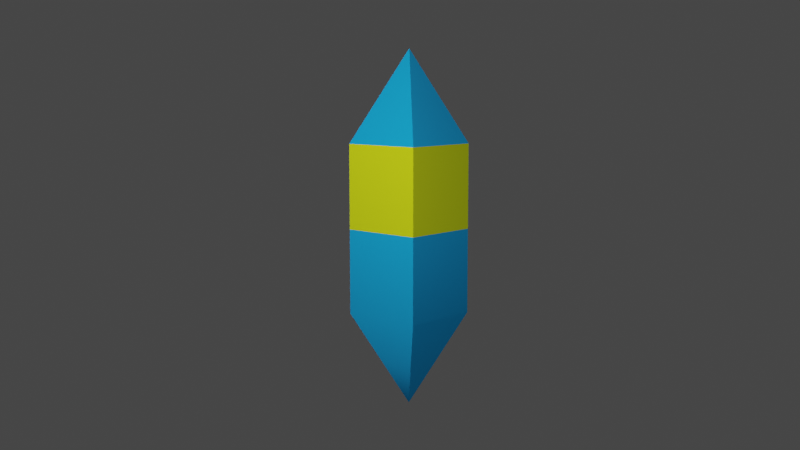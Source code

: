 # Source: Pill1.blend  (saved by Blender 3.0.42; exported with 4.5.12 LTS)
import bpy
from mathutils import Matrix  # noqa: F401  (used for matrix-valued properties, if any)

bpy.ops.wm.read_factory_settings(use_empty=True)
scene = bpy.context.scene
scene.name = 'Scene'

# ---- collections
col_pill = bpy.data.collections.new('Pill'); scene.collection.children.link(col_pill)

# ---- materials (node trees are filled in below, after node groups)
mat_material = bpy.data.materials.new('Material')
mat_material.alpha_threshold = 0.0
mat_material.use_transparent_shadow = False
mat_material.line_color = (0.0, 0.0, 0.0, 1.0)
mat_material_001 = bpy.data.materials.new('Material.001')
mat_material_001.alpha_threshold = 0.0
mat_material_001.use_transparent_shadow = False
mat_material_001.line_color = (0.0, 0.0, 0.0, 1.0)

# ---- node groups
ng_auto_smooth = bpy.data.node_groups.new('Auto Smooth', 'GeometryNodeTree')
_s = ng_auto_smooth.interface.new_socket(name='Geometry', in_out='OUTPUT', socket_type='NodeSocketGeometry')
_s = ng_auto_smooth.interface.new_socket(name='Geometry', in_out='INPUT', socket_type='NodeSocketGeometry')
_s = ng_auto_smooth.interface.new_socket(name='Angle', in_out='INPUT', socket_type='NodeSocketFloat')
_s.subtype = 'ANGLE'
_s.min_value = 0.0
_s.max_value = 3.142
ng_auto_smooth.is_modifier = True
_N = ng_auto_smooth.nodes; _L = ng_auto_smooth.links
n0 = _N.new('NodeGroupOutput'); n0.name = 'Group Output'; n0.location = (480, -100)
n1 = _N.new('NodeGroupInput'); n1.name = 'Group Input'; n1.location = (-420, -300)
n2 = _N.new('NodeGroupInput'); n2.name = 'Group Input.001'; n2.location = (-60, -100)
n3 = _N.new('GeometryNodeSetShadeSmooth'); n3.name = 'Set Shade Smooth'; n3.location = (120, -100)
n3.domain = 'EDGE'
n4 = _N.new('GeometryNodeSetShadeSmooth'); n4.name = 'Set Shade Smooth.001'; n4.location = (300, -100)
n5 = _N.new('GeometryNodeInputMeshEdgeAngle'); n5.name = 'Edge Angle'; n5.location = (-420, -220)
n6 = _N.new('GeometryNodeInputEdgeSmooth'); n6.name = 'Is Edge Smooth'; n6.location = (-60, -160)
n7 = _N.new('GeometryNodeInputShadeSmooth'); n7.name = 'Is Face Smooth'; n7.location = (-240, -340)
n8 = _N.new('FunctionNodeBooleanMath'); n8.name = 'Boolean Math'; n8.location = (-60, -220)
n9 = _N.new('FunctionNodeCompare'); n9.name = 'Compare'; n9.location = (-240, -180)
n9.operation = 'LESS_EQUAL'
_L.new(n5.outputs[0], n9.inputs[0])
_L.new(n4.outputs[0], n0.inputs[0])
_L.new(n1.outputs[1], n9.inputs[1])
_L.new(n9.outputs[0], n8.inputs[0])
_L.new(n7.outputs[0], n8.inputs[1])
_L.new(n2.outputs[0], n3.inputs[0])
_L.new(n6.outputs[0], n3.inputs[1])
_L.new(n3.outputs[0], n4.inputs[0])
_L.new(n8.outputs[0], n3.inputs[2])
n0.is_active_output = True

# ---- material node trees
mat_material.use_nodes = True; mat_material.node_tree.nodes.clear()
_N = mat_material.node_tree.nodes; _L = mat_material.node_tree.links
n0 = _N.new('ShaderNodeOutputMaterial'); n0.name = 'Material Output'; n0.location = (300, 300)
n1 = _N.new('ShaderNodeBsdfPrincipled'); n1.name = 'Principled BSDF'; n1.location = (10, 300)
n1.distribution = 'GGX'
n1.subsurface_method = 'RANDOM_WALK_SKIN'
n1.inputs[0].default_value = (0.0, 0.3654, 0.8, 1.0)
n1.inputs[2].default_value = 1.0
n1.inputs[3].default_value = 1.45
n1.inputs[27].default_value = (0.0, 0.0, 0.0, 1.0)
n1.inputs[28].default_value = 1.0
_L.new(n1.outputs[0], n0.inputs[0])
n0.is_active_output = True
mat_material_001.use_nodes = True; mat_material_001.node_tree.nodes.clear()
_N = mat_material_001.node_tree.nodes; _L = mat_material_001.node_tree.links
n0 = _N.new('ShaderNodeOutputMaterial'); n0.name = 'Material Output'; n0.location = (300, 300)
n1 = _N.new('ShaderNodeBsdfPrincipled'); n1.name = 'Principled BSDF'; n1.location = (10, 300)
n1.distribution = 'GGX'
n1.subsurface_method = 'RANDOM_WALK_SKIN'
n1.inputs[0].default_value = (0.6725, 0.8, 0.0, 1.0)
n1.inputs[2].default_value = 1.0
n1.inputs[3].default_value = 1.45
n1.inputs[27].default_value = (0.0, 0.0, 0.0, 1.0)
n1.inputs[28].default_value = 1.0
_L.new(n1.outputs[0], n0.inputs[0])
n0.is_active_output = True

# ---- world
world_world = bpy.data.worlds.new('World'); scene.world = world_world
world_world.use_nodes = True; world_world.node_tree.nodes.clear()
_N = world_world.node_tree.nodes; _L = world_world.node_tree.links
n0 = _N.new('ShaderNodeOutputWorld'); n0.name = 'World Output'; n0.location = (300, 300)
n1 = _N.new('ShaderNodeBackground'); n1.name = 'Background'; n1.location = (10, 300)
n1.inputs[0].default_value = (0.05088, 0.05088, 0.05088, 1.0)
_L.new(n1.outputs[0], n0.inputs[0])
n0.is_active_output = True
world_world.color = (0.05088, 0.05088, 0.05088)
world_world.use_sun_shadow = False
world_world.sun_shadow_jitter_overblur = 0.0

# ---- cameras
cam_camera = bpy.data.cameras.new('Camera')

# ---- lights
light_spot = bpy.data.lights.new('Spot', 'SPOT')
light_spot.transmission_factor = 0.0
light_spot.energy = 3500.0
light_spot.shadow_soft_size = 0.25
light_spot.shadow_maximum_resolution = 0.006
light_spot.use_absolute_resolution = True
light_spot_001 = bpy.data.lights.new('Spot.001', 'SPOT')
light_spot_001.transmission_factor = 0.0
light_spot_001.energy = 591.3
light_spot_001.shadow_soft_size = 0.51
light_spot_001.shadow_maximum_resolution = 0.006
light_spot_001.use_absolute_resolution = True
light_spot_001.spot_size = 1.08
light_spot_002 = bpy.data.lights.new('Spot.002', 'SPOT')
light_spot_002.transmission_factor = 0.0
light_spot_002.energy = 1130.0
light_spot_002.shadow_soft_size = 0.51
light_spot_002.shadow_maximum_resolution = 0.006
light_spot_002.use_absolute_resolution = True
light_spot_002.spot_size = 1.08

# ---- meshes
me_cube = bpy.data.meshes.new('Cube')
me_cube.from_pydata([(0.993, 0.9982, 0.0), (-0.993, -0.9982, 0.0), (0.993, -0.9982, 0.0), (-0.993, 0.9982, 0.0), (0.993, 0.9982, -2.034), (0.993, -0.9982, -2.034), (-0.993, 0.9982, -2.034), (-0.993, -0.9982, -2.034), (0.0, 0.0, -4.251)], [], [(3, 0, 2, 1), (6, 8, 7), (2, 1, 7, 5), (1, 3, 6, 7), (0, 2, 5, 4), (3, 0, 4, 6), (5, 8, 4), (4, 8, 6), (7, 8, 5)])
me_cube.polygons.foreach_set('use_smooth', [True] * 9)
_uv = me_cube.uv_layers.new(name='UVMap')
_uv.uv.foreach_set('vector', [0.5, 0.25, 0.5, 0.5, 0.5, 0.75, 0.5, 0.0, 0.874, 0.501, 0.75, 0.625, 0.874, 0.749, 0.5, 0.75, 0.5, 1.0, 0.6108, 0.9887, 0.6091, 0.7387, 0.5, 0.0, 0.5, 0.25, 0.6108, 0.25, 0.6108, 0.01129, 0.5, 0.5, 0.5, 0.75, 0.6091, 0.7387, 0.6091, 0.5113, 0.5, 0.25, 0.5, 0.5, 0.6091, 0.5113, 0.6108, 0.25, 0.6091, 0.7387, 0.75, 0.625, 0.6091, 0.5113, 0.6091, 0.5113, 0.75, 0.625, 0.874, 0.501, 0.874, 0.749, 0.75, 0.625, 0.6091, 0.7387])
me_cube.materials.append(mat_material)
me_cube.use_remesh_preserve_volume = False
me_cube.use_remesh_preserve_attributes = False
me_cube.use_mirror_vertex_groups = False
me_cube.update()
me_cube_001 = bpy.data.meshes.new('Cube.001')
me_cube_001.from_pydata([(0.993, 0.9982, 2.034), (0.993, -0.9982, 2.034), (-0.993, 0.9982, 2.034), (-0.993, -0.9982, 2.034), (0.993, 0.9982, 0.0), (-0.993, -0.9982, 0.0), (0.993, -0.9982, 0.0), (-0.993, 0.9982, 0.0)], [], [(6, 1, 3, 5), (5, 3, 2, 7), (4, 0, 1, 6), (7, 2, 0, 4)])
me_cube_001.polygons.foreach_set('use_smooth', [True] * 4)
_uv = me_cube_001.uv_layers.new(name='UVMap')
_uv.uv.foreach_set('vector', [0.5, 0.75, 0.6091, 0.7387, 0.6108, 0.9887, 0.5, 1.0, 0.5, 0.0, 0.6108, 0.01129, 0.6108, 0.25, 0.5, 0.25, 0.5, 0.5, 0.6091, 0.5113, 0.6091, 0.7387, 0.5, 0.75, 0.5, 0.25, 0.6108, 0.25, 0.6091, 0.5113, 0.5, 0.5])
me_cube_001.materials.append(mat_material_001)
me_cube_001.use_remesh_preserve_volume = False
me_cube_001.use_remesh_preserve_attributes = False
me_cube_001.use_mirror_vertex_groups = False
me_cube_001.update()
me_cube_002 = bpy.data.meshes.new('Cube.002')
me_cube_002.from_pydata([(0.993, 0.9982, 2.034), (0.993, -0.9982, 2.034), (-0.993, 0.9982, 2.034), (-0.993, -0.9982, 2.034), (0.0, 0.0, 4.251)], [], [(2, 3, 4), (1, 0, 4), (0, 2, 4), (3, 1, 4)])
me_cube_002.polygons.foreach_set('use_smooth', [True] * 4)
_uv = me_cube_002.uv_layers.new(name='UVMap')
_uv.uv.foreach_set('vector', [0.874, 0.501, 0.874, 0.749, 0.75, 0.625, 0.6091, 0.7387, 0.6091, 0.5113, 0.75, 0.625, 0.6091, 0.5113, 0.874, 0.501, 0.75, 0.625, 0.874, 0.749, 0.6091, 0.7387, 0.75, 0.625])
me_cube_002.materials.append(mat_material)
me_cube_002.use_remesh_preserve_volume = False
me_cube_002.use_remesh_preserve_attributes = False
me_cube_002.use_mirror_vertex_groups = False
me_cube_002.update()

# ---- objects
ob_section_one = bpy.data.objects.new('Section One', me_cube)
ob_section_two = bpy.data.objects.new('Section Two', me_cube_001)
ob_section_two_001 = bpy.data.objects.new('Section Two.001', me_cube_002)
ob_spot = bpy.data.objects.new('Spot', light_spot)
ob_spot_001 = bpy.data.objects.new('Spot.001', light_spot_001)
ob_spot_002 = bpy.data.objects.new('Spot.002', light_spot_002)
ob_camera = bpy.data.objects.new('Camera', cam_camera)

# ---- transforms, parenting, visibility, modifiers, constraints
ob_section_one.location = (0.0, 0.0, 0.0)
ob_section_one.lock_rotations_4d = False
ob_section_one.empty_display_type = 'ARROWS'
ob_section_one.lineart.crease_threshold = 0.0
_m = ob_section_one.modifiers.new('Bevel', 'BEVEL')
_m.width = 0.31
_m.width_pct = 0.31
_m.segments = 7
_m.limit_method = 'WEIGHT'
_m = ob_section_one.modifiers.new('Auto Smooth', 'NODES')
_m.node_group = ng_auto_smooth
_gi = [s.identifier for s in ng_auto_smooth.interface.items_tree if s.item_type == 'SOCKET' and s.in_out == 'INPUT']
_m[_gi[1]] = 0.5236  # Angle
ob_section_two.location = (0.0, 0.0, 0.0)
ob_section_two.lock_rotations_4d = False
ob_section_two.empty_display_type = 'ARROWS'
ob_section_two.lineart.crease_threshold = 0.0
_m = ob_section_two.modifiers.new('Bevel', 'BEVEL')
_m.width = 0.31
_m.width_pct = 0.31
_m.segments = 7
_m.limit_method = 'WEIGHT'
_m = ob_section_two.modifiers.new('Auto Smooth', 'NODES')
_m.node_group = ng_auto_smooth
_gi = [s.identifier for s in ng_auto_smooth.interface.items_tree if s.item_type == 'SOCKET' and s.in_out == 'INPUT']
_m[_gi[1]] = 0.5236  # Angle
ob_section_two_001.location = (0.0, 0.0, 0.0)
ob_section_two_001.lock_rotations_4d = False
ob_section_two_001.empty_display_type = 'ARROWS'
ob_section_two_001.lineart.crease_threshold = 0.0
_m = ob_section_two_001.modifiers.new('Bevel', 'BEVEL')
_m.width = 0.31
_m.width_pct = 0.31
_m.segments = 7
_m.limit_method = 'WEIGHT'
_m = ob_section_two_001.modifiers.new('Auto Smooth', 'NODES')
_m.node_group = ng_auto_smooth
_gi = [s.identifier for s in ng_auto_smooth.interface.items_tree if s.item_type == 'SOCKET' and s.in_out == 'INPUT']
_m[_gi[1]] = 0.5236  # Angle
ob_spot.location = (10.46, 2.629, 5.495)
ob_spot.rotation_euler = (-0.9464, 0.9445, -0.8583)
ob_spot_001.location = (3.47, 11.53, -0.3097)
ob_spot_001.rotation_euler = (-1.535, 0.8422, -0.3913)
ob_spot_002.location = (-8.951, -6.635, -0.3097)
ob_spot_002.rotation_euler = (-1.758, 1.069, 2.016)
ob_camera.location = (19.64, 17.33, 3.65)
ob_camera.rotation_euler = (1.436, 2.531e-07, 2.302)

# ---- collection membership
col_pill.objects.link(ob_section_one)
col_pill.objects.link(ob_section_two)
col_pill.objects.link(ob_section_two_001)
col_pill.objects.link(ob_spot)
col_pill.objects.link(ob_spot_001)
col_pill.objects.link(ob_spot_002)
col_pill.objects.link(ob_camera)

# ---- scene / render settings (as saved in the file)
scene.camera = ob_camera
scene.frame_start = 1; scene.frame_end = 250; scene.frame_set(1)
scene.render.engine = 'BLENDER_EEVEE_NEXT'
scene.cycles.sampling_pattern = 'TABULATED_SOBOL'
scene.cycles.use_light_tree = False
scene.view_settings.view_transform = 'Filmic'
bpy.context.view_layer.update()
